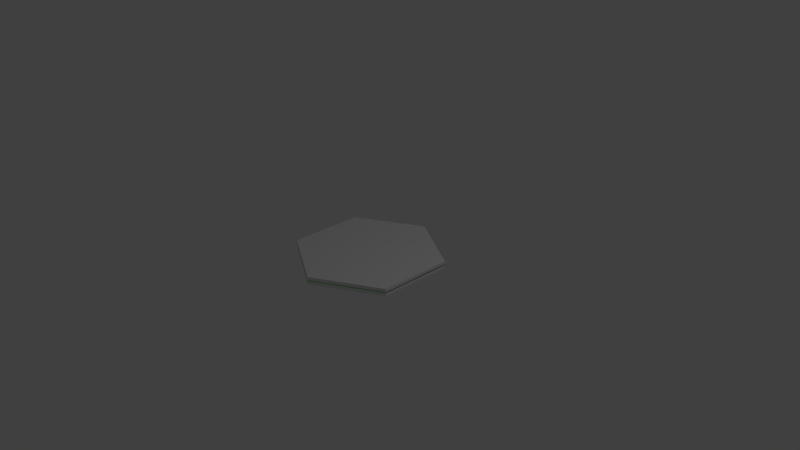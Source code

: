 # Source: BorderWCollider2.blend  (saved by Blender 2.78.0; exported with 4.5.12 LTS)
import bpy
from mathutils import Matrix  # noqa: F401  (used for matrix-valued properties, if any)

bpy.ops.wm.read_factory_settings(use_empty=True)
scene = bpy.context.scene
scene.name = 'Scene'

# ---- collections
col_collection_1 = bpy.data.collections.new('Collection 1'); scene.collection.children.link(col_collection_1)

# ---- materials (node trees are filled in below, after node groups)
mat_material_002 = bpy.data.materials.new('Material.002')
mat_material_002.alpha_threshold = 0.0
mat_material_002.use_transparent_shadow = False
mat_material_002.roughness = 0.5
mat_material_001 = bpy.data.materials.new('Material.001')
mat_material_001.alpha_threshold = 0.0
mat_material_001.use_transparent_shadow = False
mat_material_001.diffuse_color = (0.0, 0.8, 0.006444, 1.0)
mat_material_001.roughness = 0.5

# ---- material node trees

# ---- world
world_world = bpy.data.worlds.new('World'); scene.world = world_world
world_world.color = (0.05088, 0.05088, 0.05088)
world_world.use_sun_shadow = False
world_world.sun_shadow_jitter_overblur = 0.0
world_world.cycles.sampling_method = 'MANUAL'

# ---- cameras
cam_camera = bpy.data.cameras.new('Camera')
cam_camera.clip_end = 100.0
cam_camera.lens = 35.0
cam_camera.sensor_width = 32.0
cam_camera.sensor_height = 18.0
cam_camera.ortho_scale = 7.314
cam_camera.dof.focus_distance = 0.0
cam_camera.dof.aperture_fstop = 128.0

# ---- lights
light_lamp = bpy.data.lights.new('Lamp', 'POINT')
light_lamp.transmission_factor = 0.0
light_lamp.cutoff_distance = 30.0
light_lamp.energy = 100.0
light_lamp.shadow_buffer_clip_start = 1.001
light_lamp.shadow_soft_size = 0.1
light_lamp.shadow_maximum_resolution = 0.006
light_lamp.use_absolute_resolution = True

# ---- meshes
me_cylinder_001 = bpy.data.meshes.new('Cylinder.001')
me_cylinder_001.from_pydata([(0.0, -0.05, -1.0), (0.0, 0.05, -1.0), (0.866, -0.05, -0.5), (0.866, 0.05, -0.5), (0.866, -0.05, 0.5), (0.866, 0.05, 0.5), (-8.742e-08, -0.05, 1.0), (-8.742e-08, 0.05, 1.0), (-0.866, -0.05, 0.5), (-0.866, 0.05, 0.5), (-0.866, -0.05, -0.5), (-0.866, 0.05, -0.5), (0.0, -0.005, -1.0), (1.443e-09, 0.005, -0.9581), (0.866, -0.005, -0.5), (0.8297, 0.005, -0.479), (0.866, -0.005, 0.5), (0.8297, 0.005, 0.479), (-8.742e-08, -0.005, 1.0), (-8.309e-08, 0.005, 0.9581), (-0.866, -0.005, 0.5), (-0.8297, 0.005, 0.479), (-0.866, -0.005, -0.5), (-0.8297, 0.005, -0.479), (0.866, 0.005, -0.5), (0.0, 0.005, -1.0), (0.866, 0.005, 0.5), (-8.742e-08, 0.005, 1.0), (-0.866, 0.005, 0.5), (-0.866, 0.005, -0.5), (-0.005, -0.005, -0.9913), (0.856, -0.005, -0.4942), (0.8554, -0.00418, -0.4939), (-0.005, -0.005, -0.9913), (0.856, -0.005, 0.5), (0.856, -0.005, 0.5), (1.443e-09, -0.005, -0.9581), (0.8297, -0.005, -0.479), (0.8297, -0.005, 0.479), (-8.742e-08, -0.005, 1.0), (-8.309e-08, -0.005, 0.9581), (-0.866, -0.005, 0.5), (-0.8297, -0.005, 0.479), (-0.866, -0.005, -0.5), (-0.8297, -0.005, -0.479)], [], [(0, 1, 3, 2), (2, 3, 5, 4), (4, 5, 7, 6), (6, 7, 9, 8), (3, 1, 11, 9, 7, 5), (8, 9, 11, 10), (10, 11, 1, 0), (0, 2, 4, 6, 8, 10), (12, 25, 24, 14), (14, 24, 26, 16), (16, 26, 27, 18), (18, 27, 28, 20), (20, 28, 29, 22), (22, 29, 25, 12), (30, 31, 32, 33), (13, 15, 24, 25), (15, 17, 26, 24), (17, 19, 27, 26), (19, 21, 28, 27), (21, 23, 29, 28), (23, 13, 25, 29), (31, 34, 35, 32), (36, 33, 32, 37), (37, 32, 35, 38), (38, 35, 39, 40), (40, 39, 41, 42), (42, 41, 43, 44), (44, 43, 33, 36), (19, 17, 38, 40), (16, 26, 35, 34), (21, 19, 40, 42), (28, 29, 43, 41), (23, 21, 42, 44), (12, 14, 31, 30), (26, 27, 39, 35), (13, 23, 44, 36), (25, 12, 30, 33), (29, 25, 33, 43), (15, 13, 36, 37), (27, 28, 41, 39), (14, 16, 34, 31), (17, 15, 37, 38)])
me_cylinder_001.polygons.foreach_set('material_index', [0, 0, 0, 0, 0, 0, 0, 0, 1, 1, 1, 1, 1, 1, 1, 1, 1, 1, 1, 1, 1, 1, 1, 1, 1, 1, 1, 1, 1, 1, 1, 1, 1, 1, 1, 1, 1, 1, 1, 1, 1, 1])
me_cylinder_001.materials.append(mat_material_002)
me_cylinder_001.materials.append(mat_material_001)
me_cylinder_001.use_remesh_preserve_volume = False
me_cylinder_001.use_remesh_preserve_attributes = False
me_cylinder_001.use_mirror_vertex_groups = False
me_cylinder_001.update()

# ---- objects
ob_collider = bpy.data.objects.new('Collider', me_cylinder_001)
ob_lamp = bpy.data.objects.new('Lamp', light_lamp)
ob_camera = bpy.data.objects.new('Camera', cam_camera)

# ---- transforms, parenting, visibility, modifiers, constraints
ob_collider.location = (0.0, 0.0, 0.0)
ob_collider.rotation_euler = (1.571, 0.0, 0.0)
ob_collider.lineart.crease_threshold = 0.0
ob_lamp.location = (4.076, 1.005, 5.904)
ob_lamp.rotation_euler = (0.6503, 0.05522, 1.866)
ob_lamp.lock_rotations_4d = False
ob_lamp.empty_display_type = 'ARROWS'
ob_lamp.color = (0.0, 0.0, 0.0, 0.0)
ob_lamp.lineart.crease_threshold = 0.0
ob_camera.location = (7.481, -6.508, 5.344)
ob_camera.rotation_euler = (1.109, 0.0, 0.8149)
ob_camera.lock_rotations_4d = False
ob_camera.empty_display_type = 'ARROWS'
ob_camera.color = (0.0, 0.0, 0.0, 0.0)
ob_camera.display_type = 'WIRE'
ob_camera.lineart.crease_threshold = 0.0

# ---- collection membership
col_collection_1.objects.link(ob_collider)
col_collection_1.objects.link(ob_lamp)
col_collection_1.objects.link(ob_camera)

# ---- scene / render settings (as saved in the file)
scene.camera = ob_camera
scene.frame_start = 1; scene.frame_end = 250; scene.frame_set(0)
scene.render.engine = 'BLENDER_EEVEE_NEXT'
scene.render.resolution_percentage = 50
scene.render.dither_intensity = 0.0
scene.cycles.use_denoising = False
scene.cycles.samples = 128
scene.cycles.sampling_pattern = 'TABULATED_SOBOL'
scene.cycles.light_sampling_threshold = 0.0
scene.cycles.use_adaptive_sampling = False
scene.cycles.use_light_tree = False
scene.cycles.blur_glossy = 0.0
scene.cycles.sample_clamp_indirect = 0.0
scene.view_settings.view_transform = 'Standard'
bpy.context.view_layer.update()
